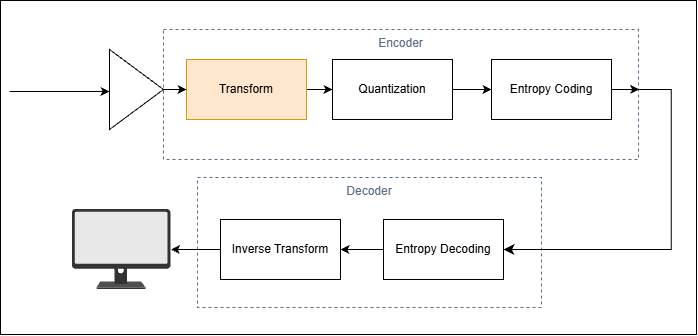

The diagram above was exported from draw.io. Its source (the exported page's mxGraphModel, read from the mxfile embedded in the PNG):
<mxGraphModel dx="776" dy="546" grid="0" gridSize="10" guides="1" tooltips="1" connect="1" arrows="1" fold="1" page="1" pageScale="1" pageWidth="827" pageHeight="1169" math="0" shadow="0">
  <root>
    <mxCell id="0" />
    <mxCell id="1" parent="0" />
    <mxCell id="-wAlZEe6KyOVXY1MJHDd-9" parent="1" style="fillColor=none;strokeColor=#5A6C86;dashed=1;verticalAlign=top;fontStyle=0;fontColor=#5A6C86;whiteSpace=wrap;html=1;" value="Decoder" vertex="1">
      <mxGeometry height="130" width="344" x="279" y="236" as="geometry" />
    </mxCell>
    <mxCell id="-wAlZEe6KyOVXY1MJHDd-7" parent="1" style="fillColor=none;strokeColor=#5A6C86;dashed=1;verticalAlign=top;fontStyle=0;fontColor=#5A6C86;whiteSpace=wrap;html=1;" value="Encoder" vertex="1">
      <mxGeometry height="130" width="475" x="245" y="88" as="geometry" />
    </mxCell>
    <mxCell id="-wAlZEe6KyOVXY1MJHDd-1" parent="1" style="whiteSpace=wrap;html=1;fillColor=none;" value="" vertex="1">
      <mxGeometry height="334" width="696" x="82" y="59" as="geometry" />
    </mxCell>
    <mxCell id="W0GZtQ6clW1TiGj9rlNH-2" edge="1" parent="1" source="-wAlZEe6KyOVXY1MJHDd-2" style="edgeStyle=orthogonalEdgeStyle;rounded=0;orthogonalLoop=1;jettySize=auto;html=1;entryX=0;entryY=0.5;entryDx=0;entryDy=0;defaultLabelBackgroundColor=page;labelPadding=0 4;" target="-wAlZEe6KyOVXY1MJHDd-3">
      <mxGeometry relative="1" as="geometry" />
    </mxCell>
    <mxCell id="-wAlZEe6KyOVXY1MJHDd-2" parent="1" style="whiteSpace=wrap;html=1;fillColor=#ffe6cc;strokeColor=#d79b00;" value="Transform" vertex="1">
      <mxGeometry height="60" width="120" x="268" y="118" as="geometry" />
    </mxCell>
    <mxCell id="W0GZtQ6clW1TiGj9rlNH-3" edge="1" parent="1" source="-wAlZEe6KyOVXY1MJHDd-3" style="edgeStyle=orthogonalEdgeStyle;rounded=0;orthogonalLoop=1;jettySize=auto;html=1;entryX=0;entryY=0.5;entryDx=0;entryDy=0;defaultLabelBackgroundColor=page;labelPadding=0 4;" target="-wAlZEe6KyOVXY1MJHDd-4">
      <mxGeometry relative="1" as="geometry" />
    </mxCell>
    <mxCell id="-wAlZEe6KyOVXY1MJHDd-3" parent="1" style="whiteSpace=wrap;html=1;" value="Quantization" vertex="1">
      <mxGeometry height="60" width="120" x="414" y="118" as="geometry" />
    </mxCell>
    <mxCell id="W0GZtQ6clW1TiGj9rlNH-4" edge="1" parent="1" source="-wAlZEe6KyOVXY1MJHDd-4" style="edgeStyle=orthogonalEdgeStyle;rounded=0;orthogonalLoop=1;jettySize=auto;html=1;exitX=1;exitY=0.5;exitDx=0;exitDy=0;defaultLabelBackgroundColor=page;labelPadding=0 4;">
      <mxGeometry relative="1" as="geometry">
        <mxPoint x="720.6821458604602" y="147.75" as="targetPoint" />
      </mxGeometry>
    </mxCell>
    <mxCell id="-wAlZEe6KyOVXY1MJHDd-4" parent="1" style="whiteSpace=wrap;html=1;" value="Entropy Coding" vertex="1">
      <mxGeometry height="60" width="120" x="573" y="118" as="geometry" />
    </mxCell>
    <mxCell id="W0GZtQ6clW1TiGj9rlNH-6" edge="1" parent="1" source="-wAlZEe6KyOVXY1MJHDd-5" style="edgeStyle=orthogonalEdgeStyle;rounded=0;orthogonalLoop=1;jettySize=auto;html=1;defaultLabelBackgroundColor=page;labelPadding=0 4;" target="-wAlZEe6KyOVXY1MJHDd-11">
      <mxGeometry relative="1" as="geometry" />
    </mxCell>
    <mxCell id="-wAlZEe6KyOVXY1MJHDd-5" parent="1" style="whiteSpace=wrap;html=1;" value="Inverse Transform" vertex="1">
      <mxGeometry height="60" width="120" x="302" y="278" as="geometry" />
    </mxCell>
    <mxCell id="W0GZtQ6clW1TiGj9rlNH-5" edge="1" parent="1" source="-wAlZEe6KyOVXY1MJHDd-6" style="edgeStyle=orthogonalEdgeStyle;rounded=0;orthogonalLoop=1;jettySize=auto;html=1;entryX=1;entryY=0.5;entryDx=0;entryDy=0;defaultLabelBackgroundColor=page;labelPadding=0 4;" target="-wAlZEe6KyOVXY1MJHDd-5">
      <mxGeometry relative="1" as="geometry" />
    </mxCell>
    <mxCell id="-wAlZEe6KyOVXY1MJHDd-6" parent="1" style="whiteSpace=wrap;html=1;" value="Entropy Decoding" vertex="1">
      <mxGeometry height="60" width="120" x="465" y="278" as="geometry" />
    </mxCell>
    <mxCell id="W0GZtQ6clW1TiGj9rlNH-7" edge="1" parent="1" source="-wAlZEe6KyOVXY1MJHDd-10" style="edgeStyle=orthogonalEdgeStyle;rounded=0;orthogonalLoop=1;jettySize=auto;html=1;entryX=0;entryY=0.5;entryDx=0;entryDy=0;defaultLabelBackgroundColor=page;labelPadding=0 4;" target="-wAlZEe6KyOVXY1MJHDd-2">
      <mxGeometry relative="1" as="geometry" />
    </mxCell>
    <mxCell id="-wAlZEe6KyOVXY1MJHDd-10" parent="1" style="triangle;whiteSpace=wrap;html=1;shapeInside=1;" value="" vertex="1">
      <mxGeometry height="80" width="54" x="191" y="108" as="geometry" />
    </mxCell>
    <mxCell id="-wAlZEe6KyOVXY1MJHDd-11" parent="1" style="shape=image;html=1;verticalAlign=top;verticalLabelPosition=bottom;labelBackgroundColor=#ffffff;imageAspect=0;aspect=fixed;image=https://icons.diagrams.net/assets/devices/1/Monitor-60.svg;labelPerimeter=1;" value="" vertex="1">
      <mxGeometry height="80" width="98.46" x="154" y="268" as="geometry" />
    </mxCell>
    <mxCell id="-wAlZEe6KyOVXY1MJHDd-12" edge="1" parent="1" style="edgeStyle=none;orthogonalLoop=1;jettySize=auto;html=1;rounded=0;defaultLabelBackgroundColor=page;labelPadding=0 4;" value="">
      <mxGeometry relative="1" width="100" as="geometry">
        <Array as="points" />
        <mxPoint x="91" y="150" as="sourcePoint" />
        <mxPoint x="191" y="150" as="targetPoint" />
      </mxGeometry>
    </mxCell>
    <mxCell id="-wAlZEe6KyOVXY1MJHDd-13" edge="1" parent="1" style="edgeStyle=segmentEdgeStyle;endArrow=classic;html=1;curved=0;rounded=0;endSize=8;startSize=8;sourcePerimeterSpacing=0;targetPerimeterSpacing=0;defaultLabelBackgroundColor=page;labelPadding=0 4;entryX=1;entryY=0.5;entryDx=0;entryDy=0;" target="-wAlZEe6KyOVXY1MJHDd-6" value="">
      <mxGeometry relative="1" width="100" x="-0.107" as="geometry">
        <Array as="points">
          <mxPoint x="752.8" y="148" />
          <mxPoint x="752.8" y="308" />
        </Array>
        <mxPoint x="720" y="148" as="sourcePoint" />
        <mxPoint x="820" y="188" as="targetPoint" />
      </mxGeometry>
    </mxCell>
  </root>
</mxGraphModel>